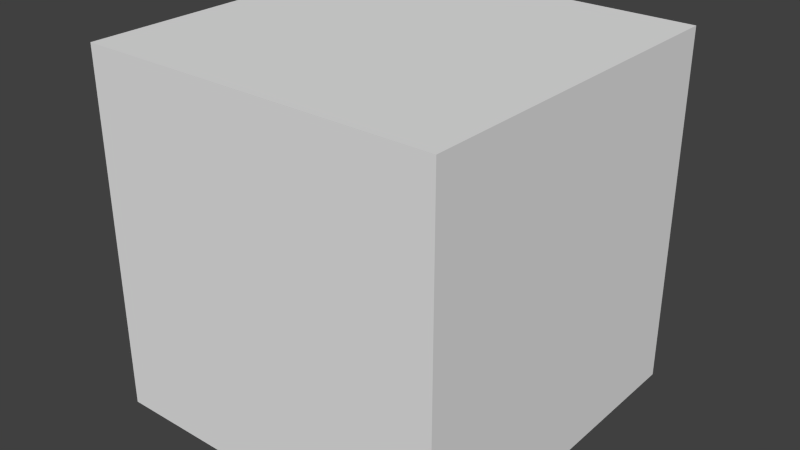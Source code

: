 # Source: cube1m.blend  (saved by Blender 2.65.0; exported with 4.5.12 LTS)
import bpy
from mathutils import Matrix  # noqa: F401  (used for matrix-valued properties, if any)

bpy.ops.wm.read_factory_settings(use_empty=True)
scene = bpy.context.scene
scene.name = 'Scene'

# ---- collections
col_collection_1 = bpy.data.collections.new('Collection 1'); scene.collection.children.link(col_collection_1)

# ---- materials (node trees are filled in below, after node groups)
mat_material_002 = bpy.data.materials.new('Material.002')
mat_material_002.alpha_threshold = 0.0
mat_material_002.use_transparent_shadow = False
mat_material_002.roughness = 0.5
mat_material_002.line_color = (0.0, 0.0, 0.0, 1.0)

# ---- material node trees

# ---- world
world_world = bpy.data.worlds.new('World'); scene.world = world_world
world_world.color = (0.05088, 0.05088, 0.05088)
world_world.use_sun_shadow = False
world_world.sun_shadow_jitter_overblur = 0.0
world_world.cycles.sampling_method = 'MANUAL'
world_world.cycles.sample_map_resolution = 256

# ---- meshes
me_cube = bpy.data.meshes.new('Cube')
me_cube.from_pydata([(0.5, 0.5, -5.96e-08), (0.5, -0.5, 5.96e-08), (-0.5, -0.5, 5.96e-08), (-0.5, 0.5, -5.96e-08), (0.5, 0.5, 1.0), (0.5, -0.5, 1.0), (-0.5, -0.5, 1.0), (-0.5, 0.5, 1.0), (0.5, 0.5, 1.0), (0.5, -0.5, 1.0), (0.5, 0.5, 1.0), (-0.5, 0.5, 1.0), (-0.5, 0.5, 1.0), (0.5, -0.5, 1.0), (0.5, -0.5, 5.96e-08), (0.5, 0.5, -5.96e-08), (0.5, 0.5, -5.96e-08), (-0.5, 0.5, -5.96e-08), (0.5, -0.5, 5.96e-08), (-0.5, -0.5, 5.96e-08), (-0.5, -0.5, 5.96e-08)], [], [(0, 1, 2, 3), (8, 11, 6, 9), (15, 4, 5, 14), (18, 13, 6, 19), (20, 6, 7, 3), (10, 16, 17, 12)])
_uv = me_cube.uv_layers.new(name='UVMap')
_uv.uv.foreach_set('vector', [0.9999, 0.9999, 0.0001, 0.9999, 9.998e-05, 9.998e-05, 0.9999, 0.0001003, 0.9999, 0.9999, 0.0001, 0.9999, 9.998e-05, 0.0001003, 0.9999, 9.998e-05, 0.9999, 9.998e-05, 0.9999, 0.9999, 9.998e-05, 0.9999, 0.0001004, 0.0001001, 0.9999, 9.998e-05, 0.9999, 0.9999, 0.0001, 0.9999, 9.998e-05, 0.0001, 0.9999, 9.996e-05, 0.9999, 0.9999, 9.996e-05, 0.9999, 9.996e-05, 9.996e-05, 0.9999, 9.998e-05, 0.9999, 0.9999, 0.0001003, 0.9999, 9.998e-05, 0.0001002])
me_cube.materials.append(mat_material_002)
me_cube.use_remesh_preserve_volume = False
me_cube.use_remesh_preserve_attributes = False
me_cube.use_mirror_vertex_groups = False
me_cube.update()

# ---- objects
ob_cube1m = bpy.data.objects.new('Cube1m', me_cube)

# ---- transforms, parenting, visibility, modifiers, constraints
ob_cube1m.location = (0.0, 0.0, 0.0)
ob_cube1m.lock_rotations_4d = False
ob_cube1m.empty_display_type = 'ARROWS'
ob_cube1m.lineart.crease_threshold = 0.0

# ---- collection membership
col_collection_1.objects.link(ob_cube1m)

# ---- scene / render settings (as saved in the file)
scene.frame_start = 1; scene.frame_end = 250; scene.frame_set(1)
scene.render.engine = 'BLENDER_EEVEE_NEXT'
scene.render.image_settings.color_mode = 'RGB'
scene.render.image_settings.compression = 90
scene.render.resolution_percentage = 50
scene.render.dither_intensity = 0.0
scene.render.bake_margin = 2
scene.render.bake_bias = 0.0
scene.cycles.use_denoising = False
scene.cycles.samples = 10
scene.cycles.sampling_pattern = 'TABULATED_SOBOL'
scene.cycles.light_sampling_threshold = 0.0
scene.cycles.use_adaptive_sampling = False
scene.cycles.use_light_tree = False
scene.cycles.blur_glossy = 0.0
scene.cycles.volume_bounces = 1
scene.cycles.pixel_filter_type = 'GAUSSIAN'
scene.cycles.sample_clamp_indirect = 0.0
scene.view_settings.view_transform = 'Standard'
bpy.context.view_layer.update()

# ---- added for rendering (the .blend has no active camera and no usable light): camera, sun
cam_auto = bpy.data.cameras.new('AutoCamera')
cam_auto.lens = 50.0
cam_auto.sensor_width = 36.0
cam_auto.clip_end = 1000.0
ob_auto_camera = bpy.data.objects.new('AutoCamera', cam_auto)
scene.collection.objects.link(ob_auto_camera)
ob_auto_camera.location = (1.60254, -1.92304, 1.78203)
ob_auto_camera.rotation_euler = (1.09748, -7.21219e-08, 0.694738)
scene.camera = ob_auto_camera
light_auto_sun = bpy.data.lights.new('AutoSun', 'SUN')
light_auto_sun.energy = 3.0
light_auto_sun.angle = 0.0523599
ob_auto_sun = bpy.data.objects.new('AutoSun', light_auto_sun)
scene.collection.objects.link(ob_auto_sun)
ob_auto_sun.rotation_euler = (0.872665, 0.174533, 0.523599)
bpy.context.view_layer.update()
